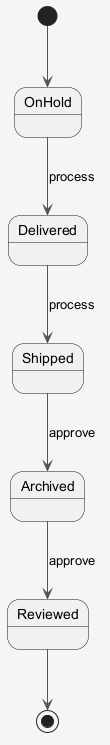

The diagram above was rendered by PlantUML. Its source (embedded in the PNG):
@startuml
skinparam shadowing false
skinparam backgroundColor #F5F5F5
skinparam ArrowColor #555555
[*] --> OnHold
OnHold --> Delivered : process
Delivered --> Shipped : process
Shipped --> Archived : approve
Archived --> Reviewed : approve
Reviewed --> [*]
@enduml